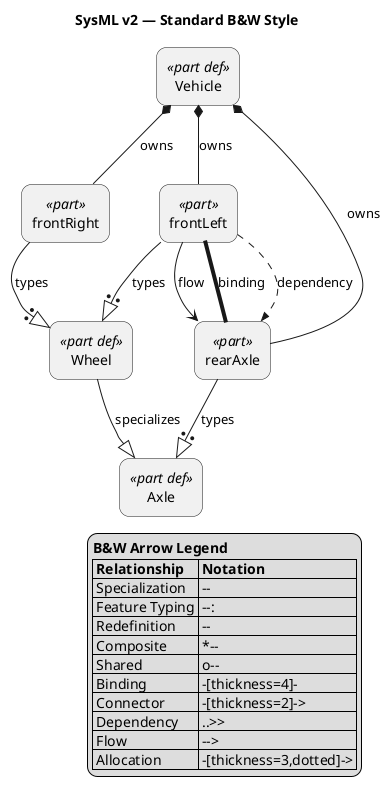

The diagram above was rendered by PlantUML. Its source (embedded in the PNG):
@startuml
' ============================================================
' Example 4: Standard B&W Style
' Matches the reference implementation's "Standard B&W" style
' with monochrome output and classic stereotypes.
' ============================================================

skinparam monochrome true
skinparam wrapWidth 300
skinparam roundcorner 20
hide circle

title SysML v2 — Standard B&W Style

' === DEFINITIONS ===
rectangle "Wheel" as WheelDef <<part def>>
rectangle "Axle" as AxleDef <<part def>>
rectangle "Vehicle" as VehicleDef <<part def>>

' === USAGES ===
rectangle "frontLeft" as FL <<part>>
rectangle "frontRight" as FR <<part>>
rectangle "rearAxle" as RA <<part>>

' === TYPING ===
FL --:|> WheelDef : types
FR --:|> WheelDef : types
RA --:|> AxleDef : types

' === CONTAINMENT ===
VehicleDef *-- FL : owns
VehicleDef *-- FR : owns
VehicleDef *-- RA : owns

' === SPECIALIZATION ===
WheelDef --|> AxleDef : specializes

' === BINDING ===
FL -[thickness=4]- RA : binding

' === DEPENDENCY ===
FL ..>> RA : dependency

' === FLOW ===
FL --> RA : flow

legend right
  <b>B&W Arrow Legend</b>
  |= Relationship |= Notation |
  | Specialization | --|> |
  | Feature Typing | --:|> |
  | Redefinition | --||> |
  | Composite | *-- |
  | Shared | o-- |
  | Binding | -[thickness=4]- |
  | Connector | -[thickness=2]-> |
  | Dependency | ..>> |
  | Flow | --> |
  | Allocation | -[thickness=3,dotted]-> |
endlegend

@enduml